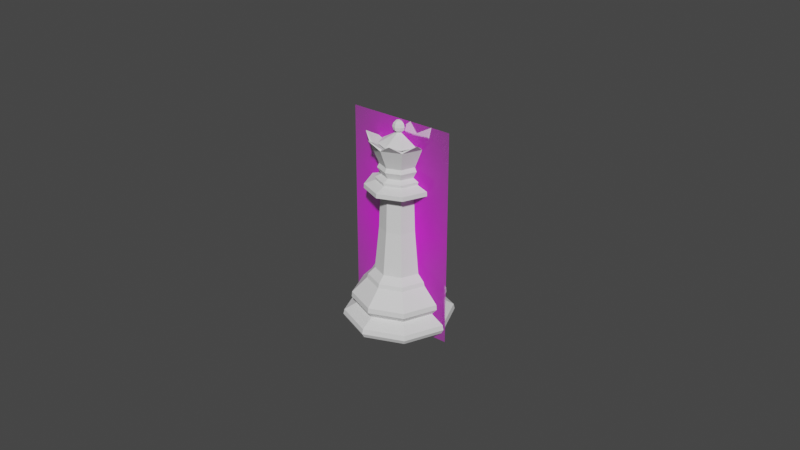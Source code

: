 # Source: queen.blend  (saved by Blender 2.91.10; exported with 4.5.12 LTS)
import bpy
from mathutils import Matrix  # noqa: F401  (used for matrix-valued properties, if any)

bpy.ops.wm.read_factory_settings(use_empty=True)
scene = bpy.context.scene
scene.name = 'Scene'

# ---- collections
col_collection = bpy.data.collections.new('Collection'); scene.collection.children.link(col_collection)

# ---- images (referenced by path relative to the original .blend; pixels are not part of the script)
import os
ASSET_DIR = os.environ.get("B2B_ASSET_DIR", "")  # directory of the original .blend (textures are referenced by path, not embedded)
HERE = os.path.dirname(os.path.abspath(__file__))  # packed textures are extracted next to this script under _unpacked/

def load_image(name, relpath, width, height, colorspace="sRGB"):
    """Load a texture the original file referenced (path relative to the .blend, or extracted next to this script)."""
    p = next((c for c in (os.path.join(HERE, relpath), os.path.join(ASSET_DIR, relpath)) if relpath and os.path.exists(c)), "")
    if p:
        img = bpy.data.images.load(p, check_existing=True)
        img.name = name
    else:  # same state as the original file: an image datablock whose file is absent (Cycles renders it pink)
        img = bpy.data.images.new(name, width, height)
        img.source = "FILE"
        img.filepath = "//" + (relpath or name)
    img.colorspace_settings.name = colorspace
    return img
img_queenref_png = load_image('queenRef.png', 'queenRef.png', 1024, 1024, 'sRGB')

# ---- materials (node trees are filled in below, after node groups)
mat_bishopref = bpy.data.materials.new('bishopRef')
mat_bishopref.surface_render_method = 'BLENDED'
mat_bishopref.blend_method = 'BLEND'
mat_bishopref.use_transparent_shadow = False

# ---- material node trees
mat_bishopref.use_nodes = True; mat_bishopref.node_tree.nodes.clear()
_N = mat_bishopref.node_tree.nodes; _L = mat_bishopref.node_tree.links
n0 = _N.new('ShaderNodeBsdfPrincipled'); n0.name = 'Principled BSDF'; n0.location = (-15, 294)
n0.distribution = 'GGX'
n0.subsurface_method = 'BURLEY'
n0.inputs[3].default_value = 1.45
n0.inputs[27].default_value = (0.0, 0.0, 0.0, 1.0)
n0.inputs[28].default_value = 1.0
n1 = _N.new('ShaderNodeOutputMaterial'); n1.name = 'Material Output'; n1.location = (285, 294)
n2 = _N.new('ShaderNodeTexImage'); n2.name = 'Image Texture'; n2.location = (-215, 294)
n2.image = img_queenref_png
n2.extension = 'CLIP'
_L.new(n2.outputs[0], n0.inputs[0])
_L.new(n2.outputs[1], n0.inputs[4])
_L.new(n0.outputs[0], n1.inputs[0])
n1.is_active_output = True

# ---- world
world_world = bpy.data.worlds.new('World'); scene.world = world_world
world_world.use_nodes = True; world_world.node_tree.nodes.clear()
_N = world_world.node_tree.nodes; _L = world_world.node_tree.links
n0 = _N.new('ShaderNodeOutputWorld'); n0.name = 'World Output'; n0.location = (300, 300)
n1 = _N.new('ShaderNodeBackground'); n1.name = 'Background'; n1.location = (10, 300)
n1.inputs[0].default_value = (0.05088, 0.05088, 0.05088, 1.0)
_L.new(n1.outputs[0], n0.inputs[0])
n0.is_active_output = True
world_world.color = (0.05088, 0.05088, 0.05088)
world_world.use_sun_shadow = False
world_world.sun_shadow_jitter_overblur = 0.0

# ---- meshes
me_cylinder = bpy.data.meshes.new('Cylinder')
me_cylinder.from_pydata([(4.096e-10, 0.01025, 0.01667), (0.007248, 0.007248, 0.01667), (0.01025, -7.439e-10, 0.01667), (0.007248, -0.007248, 0.01667), (-4.866e-10, -0.01025, 0.01667), (-0.007248, -0.007248, 0.01667), (-0.01025, -1.736e-10, 0.01667), (-0.007248, 0.007248, 0.01667), (3.262e-10, 0.01563, 0.01), (3.262e-10, 0.0158, 0.008217), (0.01117, 0.01117, 0.008217), (0.01105, 0.01105, 0.01), (0.0158, -9.75e-10, 0.008217), (0.01563, -9.604e-10, 0.01), (0.01117, -0.01117, 0.008217), (0.01105, -0.01105, 0.01), (-1.056e-09, -0.0158, 0.008217), (-1.027e-09, -0.01563, 0.01), (-0.01117, -0.01117, 0.008217), (-0.01105, -0.01105, 0.01), (-0.0158, -8.731e-11, 0.008217), (-0.01563, -8.731e-11, 0.01), (-0.01117, 0.01117, 0.008217), (-0.01105, 0.01105, 0.01), (1.189e-10, 0.01384, 0.00593), (0.009783, 0.009783, 0.00593), (0.01384, -7.177e-10, 0.00593), (0.009783, -0.009783, 0.00593), (-7.136e-10, -0.01384, 0.00593), (-0.009783, -0.009783, 0.00593), (-0.01384, -2.607e-10, 0.00593), (-0.009783, 0.009783, 0.00593), (0.01294, 0.01294, 0.003292), (0.01321, 0.01321, 0.001583), (0.01831, -1.139e-09, 0.003292), (0.01868, -1.161e-09, 0.001583), (0.01294, -0.01294, 0.003292), (0.01321, -0.01321, 0.001583), (-1.275e-09, -0.01831, 0.003292), (-1.307e-09, -0.01868, 0.001583), (-0.01294, -0.01294, 0.003292), (-0.01321, -0.01321, 0.001583), (-0.01831, -1.201e-10, 0.003292), (-0.01868, -1.219e-10, 0.001583), (-0.01294, 0.01294, 0.003292), (-0.01321, 0.01321, 0.001583), (3.262e-10, 0.01868, 0.001583), (3.262e-10, 0.01831, 0.003292), (3.87e-10, 0.01783, -5.821e-11), (0.01261, 0.01261, -5.821e-11), (0.01783, -9.911e-10, -5.821e-11), (0.01261, -0.01261, -5.821e-11), (-1.241e-09, -0.01783, -5.821e-11), (-0.01261, -0.01261, -5.821e-11), (-0.01783, 5.613e-11, -5.821e-11), (-0.01261, 0.01261, -5.821e-11), (3.819e-10, 0.01064, 0.01533), (0.007523, 0.007523, 0.01533), (0.01064, -7.864e-10, 0.01533), (0.007523, -0.007523, 0.01533), (-5.482e-10, -0.01064, 0.01533), (-0.007523, -0.007523, 0.01533), (-0.01064, -1.945e-10, 0.01533), (-0.007523, 0.007523, 0.01533), (0.00564, 0.00564, 0.01904), (3.481e-12, 0.007976, 0.01904), (0.007976, -4.605e-10, 0.01904), (0.00564, -0.00564, 0.01904), (-6.938e-10, -0.007976, 0.01904), (-0.00564, -0.00564, 0.01904), (-0.007976, -1.672e-11, 0.01904), (-0.00564, 0.00564, 0.01904), (0.004274, 0.004274, 0.04614), (-4.469e-10, 0.006044, 0.04614), (0.006044, -3.632e-10, 0.04614), (0.004274, -0.004274, 0.04614), (-9.752e-10, -0.006044, 0.04614), (-0.004274, -0.004274, 0.04614), (-0.006044, -2.698e-11, 0.04614), (-0.004274, 0.004274, 0.04614), (0.005296, 0.005296, 0.05099), (-4.392e-10, 0.00749, 0.05099), (0.00749, -3.671e-10, 0.05099), (0.005296, -0.005296, 0.05099), (-1.094e-09, -0.00749, 0.05099), (-0.005296, -0.005296, 0.05099), (-0.00749, 4.954e-11, 0.05099), (-0.005296, 0.005296, 0.05099), (0.007888, 0.007888, 0.04973), (0.007925, 0.007925, 0.04822), (-3.414e-10, 0.01121, 0.04822), (-3.569e-10, 0.01115, 0.04973), (0.01115, -6.895e-10, 0.04973), (0.01121, -7.116e-10, 0.04822), (0.007888, -0.007888, 0.04973), (0.007925, -0.007925, 0.04822), (-1.332e-09, -0.01115, 0.04973), (-1.321e-09, -0.01121, 0.04822), (-0.007888, -0.007888, 0.04973), (-0.007925, -0.007925, 0.04822), (-0.01115, -6.884e-11, 0.04973), (-0.01121, -8.806e-11, 0.04822), (-0.007888, 0.007888, 0.04973), (-0.007925, 0.007925, 0.04822), (0.004819, 0.004767, 0.06354), (0.006457, 0.006405, 0.06348), (0.00449, 0.004453, 0.05678), (0.004965, 0.004928, 0.05539), (0.009111, -3.088e-06, 0.06348), (0.006335, -2.221e-06, 0.05678), (0.007007, -2.221e-06, 0.05539), (0.006457, -0.006411, 0.06348), (0.00449, -0.004457, 0.05678), (0.004965, -0.004932, 0.05539), (4.898e-05, -0.009065, 0.06348), (3.523e-05, -0.006302, 0.05678), (3.523e-05, -0.006974, 0.05539), (-0.006359, -0.006411, 0.06348), (-0.00442, -0.004457, 0.05678), (-0.004895, -0.004932, 0.05539), (-0.009013, -3.088e-06, 0.06348), (-0.006265, -2.221e-06, 0.05678), (-0.006937, -2.222e-06, 0.05539), (-0.006359, 0.006405, 0.06348), (-0.00442, 0.004453, 0.05678), (-0.004895, 0.004928, 0.05539), (4.898e-05, 0.009059, 0.06348), (3.523e-05, 0.006298, 0.05678), (3.523e-05, 0.00697, 0.05539), (0.006473, -9.168e-11, 0.03425), (0.004577, -0.004577, 0.03425), (1.215e-09, 0.006473, 0.03425), (0.004577, 0.004577, 0.03425), (-0.004577, 0.004577, 0.03425), (-0.004577, -0.004577, 0.03425), (-0.006473, 2.685e-10, 0.03425), (6.49e-10, -0.006473, 0.03425), (0.005476, 0.005457, 0.05205), (0.007737, -1.111e-06, 0.05205), (0.005476, -0.005459, 0.05205), (1.761e-05, -0.00772, 0.05205), (-0.005441, -0.005459, 0.05205), (-0.007701, -1.111e-06, 0.05205), (-0.005441, 0.005457, 0.05205), (1.762e-05, 0.007718, 0.05205), (0.004062, 0.004034, 0.05296), (0.005734, -1.666e-06, 0.05296), (0.004062, -0.004037, 0.05296), (2.642e-05, -0.005709, 0.05296), (-0.004009, -0.004037, 0.05296), (-0.005681, -1.666e-06, 0.05296), (-0.004009, 0.004034, 0.05296), (2.642e-05, 0.005705, 0.05296), (-5.364e-06, 3.382e-07, 0.07129), (0.0007534, 0.0007591, 0.071), (0.001309, 0.001315, 0.0702), (0.001512, 0.001518, 0.06911), (0.001309, 0.001315, 0.06802), (0.0006043, 0.00061, 0.06707), (0.001068, 3.384e-07, 0.071), (0.001853, 3.384e-07, 0.0702), (0.002141, 3.384e-07, 0.06911), (0.001853, 3.384e-07, 0.06802), (0.0008569, 3.384e-07, 0.06707), (0.0007534, -0.0007584, 0.071), (0.001309, -0.001314, 0.0702), (0.001512, -0.001517, 0.06911), (0.001309, -0.001314, 0.06802), (0.0006043, -0.0006094, 0.06707), (-5.364e-06, -0.001073, 0.071), (-5.364e-06, -0.001858, 0.0702), (-5.364e-06, -0.002146, 0.06911), (-5.364e-06, -0.001858, 0.06802), (-5.364e-06, -0.0008619, 0.06707), (-0.0007641, -0.0007584, 0.071), (-0.00132, -0.001314, 0.0702), (-0.001523, -0.001517, 0.06911), (-0.00132, -0.001314, 0.06802), (-0.0006151, -0.0006094, 0.06707), (-0.001078, 3.384e-07, 0.071), (-0.001864, 3.384e-07, 0.0702), (-0.002151, 3.384e-07, 0.06911), (-0.001864, 3.384e-07, 0.06802), (-0.0008676, 3.384e-07, 0.06707), (-0.0007641, 0.0007591, 0.071), (-0.00132, 0.001315, 0.0702), (-0.001523, 0.001518, 0.06911), (-0.00132, 0.001315, 0.06802), (-0.0006151, 0.00061, 0.06707), (-5.364e-06, 0.001073, 0.071), (-5.364e-06, 0.001859, 0.0702), (-5.364e-06, 0.002146, 0.06911), (-5.364e-06, 0.001859, 0.06802), (-5.364e-06, 0.0008626, 0.06707), (0.006795, -3.087e-06, 0.06354), (0.004819, -0.004773, 0.06354), (4.896e-05, -0.006749, 0.06354), (-0.004721, -0.004773, 0.06354), (-0.006697, -3.087e-06, 0.06354), (-0.004721, 0.004767, 0.06354), (4.896e-05, 0.006743, 0.06354), (-0.003138, 0.003184, 0.06211), (-0.004458, -3.088e-06, 0.06211), (4.898e-05, 0.004504, 0.06211), (4.898e-05, -0.00451, 0.06211), (0.003236, -0.00319, 0.06211), (-0.003138, -0.00319, 0.06211), (0.004556, -3.088e-06, 0.06211), (0.003236, 0.003184, 0.06211), (-0.005888, 0.005933, 0.06389), (4.898e-05, 0.008392, 0.06389), (4.898e-05, -0.008399, 0.06389), (-0.005888, -0.00594, 0.06389), (0.008444, -3.088e-06, 0.06389), (-0.008347, -3.088e-06, 0.06389), (0.005985, -0.00594, 0.06389), (0.005985, 0.005933, 0.06389), (-0.00998, -0.004257, 0.06642), (-0.003965, 0.01027, 0.06642), (0.01056, 0.004251, 0.06642), (0.004543, -0.01027, 0.06642), (0.004543, 0.01027, 0.06642), (0.01056, -0.004257, 0.06642), (-0.00998, 0.004251, 0.06642), (-0.003965, -0.01027, 0.06642)], [], [(57, 1, 2, 58), (2, 1, 64, 66), (56, 0, 1, 57), (62, 6, 7, 63), (61, 5, 6, 62), (60, 4, 5, 61), (59, 3, 4, 60), (12, 26, 25, 10), (14, 27, 26, 12), (16, 28, 27, 14), (18, 29, 28, 16), (20, 30, 29, 18), (22, 31, 30, 20), (9, 24, 31, 22), (58, 2, 3, 59), (10, 25, 24, 9), (63, 23, 21, 62), (23, 8, 9, 22), (62, 21, 19, 61), (21, 23, 22, 20), (61, 19, 17, 60), (19, 21, 20, 18), (60, 17, 15, 59), (17, 19, 18, 16), (59, 15, 13, 58), (15, 17, 16, 14), (58, 13, 11, 57), (13, 15, 14, 12), (57, 11, 8, 56), (11, 13, 12, 10), (8, 11, 10, 9), (25, 32, 47, 24), (47, 32, 33, 46), (26, 34, 32, 25), (32, 34, 35, 33), (27, 36, 34, 26), (34, 36, 37, 35), (28, 38, 36, 27), (36, 38, 39, 37), (29, 40, 38, 28), (38, 40, 41, 39), (30, 42, 40, 29), (40, 42, 43, 41), (31, 44, 42, 30), (42, 44, 45, 43), (24, 47, 44, 31), (44, 47, 46, 45), (48, 46, 33, 49), (33, 35, 50, 49), (50, 35, 37, 51), (37, 39, 52, 51), (39, 41, 53, 52), (41, 43, 54, 53), (43, 45, 55, 54), (45, 46, 48, 55), (48, 49, 50, 51, 52, 53, 54, 55), (63, 7, 0, 56), (56, 8, 23, 63), (130, 129, 74, 75), (7, 6, 70, 71), (5, 4, 68, 69), (3, 2, 66, 67), (1, 0, 65, 64), (0, 7, 71, 65), (6, 5, 69, 70), (4, 3, 67, 68), (94, 92, 82, 83), (132, 131, 73, 72), (131, 133, 79, 73), (135, 134, 77, 78), (136, 130, 75, 76), (129, 132, 72, 74), (133, 135, 78, 79), (134, 136, 76, 77), (100, 98, 85, 86), (102, 100, 86, 87), (98, 96, 84, 85), (91, 102, 87, 81), (96, 94, 83, 84), (79, 103, 90, 73), (137, 138, 82, 80), (77, 99, 101, 78), (76, 75, 95, 97), (88, 91, 81, 80), (78, 101, 103, 79), (76, 97, 99, 77), (74, 93, 95, 75), (72, 89, 93, 74), (92, 88, 80, 82), (89, 90, 91, 88), (93, 89, 88, 92), (95, 93, 92, 94), (97, 95, 94, 96), (99, 97, 96, 98), (101, 99, 98, 100), (103, 101, 100, 102), (90, 103, 102, 91), (73, 90, 89, 72), (109, 108, 111, 112), (106, 105, 108, 109), (128, 127, 106, 107), (107, 106, 109, 110), (208, 203, 200, 104), (110, 109, 112, 113), (112, 111, 114, 115), (202, 206, 197, 198), (113, 112, 115, 116), (115, 114, 117, 118), (207, 208, 104, 194), (116, 115, 118, 119), (118, 117, 120, 121), (206, 204, 196, 197), (119, 118, 121, 122), (121, 120, 123, 124), (204, 205, 195, 196), (122, 121, 124, 125), (124, 123, 126, 127), (203, 201, 199, 200), (125, 124, 127, 128), (127, 126, 105, 106), (201, 202, 198, 199), (138, 139, 83, 82), (139, 140, 84, 83), (140, 141, 85, 84), (141, 142, 86, 85), (142, 143, 87, 86), (143, 144, 81, 87), (144, 137, 80, 81), (69, 68, 136, 134), (71, 70, 135, 133), (66, 64, 132, 129), (68, 67, 130, 136), (70, 69, 134, 135), (65, 71, 133, 131), (64, 65, 131, 132), (67, 66, 129, 130), (152, 145, 137, 144), (151, 152, 144, 143), (150, 151, 143, 142), (149, 150, 142, 141), (148, 149, 141, 140), (147, 148, 140, 139), (146, 147, 139, 138), (145, 146, 138, 137), (107, 110, 146, 145), (110, 113, 147, 146), (113, 116, 148, 147), (116, 119, 149, 148), (119, 122, 150, 149), (122, 125, 151, 150), (125, 128, 152, 151), (128, 107, 145, 152), (189, 153, 154), (192, 191, 156, 157), (190, 189, 154, 155), (193, 192, 157, 158), (191, 190, 155, 156), (157, 156, 161, 162), (155, 154, 159, 160), (158, 157, 162, 163), (156, 155, 160, 161), (154, 153, 159), (162, 161, 166, 167), (160, 159, 164, 165), (163, 162, 167, 168), (161, 160, 165, 166), (159, 153, 164), (165, 164, 169, 170), (168, 167, 172, 173), (166, 165, 170, 171), (164, 153, 169), (167, 166, 171, 172), (173, 172, 177, 178), (171, 170, 175, 176), (169, 153, 174), (172, 171, 176, 177), (170, 169, 174, 175), (178, 177, 182, 183), (176, 175, 180, 181), (174, 153, 179), (177, 176, 181, 182), (175, 174, 179, 180), (183, 182, 187, 188), (181, 180, 185, 186), (179, 153, 184), (182, 181, 186, 187), (180, 179, 184, 185), (188, 187, 192, 193), (186, 185, 190, 191), (184, 153, 189), (187, 186, 191, 192), (185, 184, 189, 190), (158, 163, 194, 104), (163, 168, 195, 194), (168, 173, 196, 195), (173, 178, 197, 196), (178, 183, 198, 197), (183, 188, 199, 198), (188, 193, 200, 199), (193, 158, 104, 200), (215, 213, 207, 205), (209, 214, 202, 201), (210, 209, 201, 203), (211, 215, 205, 204), (212, 211, 204, 206), (213, 216, 208, 207), (214, 212, 206, 202), (216, 210, 203, 208), (105, 126, 221), (117, 212, 217), (108, 105, 219), (211, 212, 224), (211, 114, 220), (209, 210, 218), (123, 120, 223), (111, 108, 222), (212, 214, 217), (214, 120, 217), (120, 117, 217), (126, 123, 218), (210, 126, 218), (123, 209, 218), (105, 216, 219), (213, 108, 219), (216, 213, 219), (114, 111, 220), (215, 211, 220), (111, 215, 220), (216, 105, 221), (210, 216, 221), (126, 210, 221), (108, 213, 222), (215, 111, 222), (213, 215, 222), (120, 214, 223), (214, 209, 223), (209, 123, 223), (212, 117, 224), (114, 211, 224), (117, 114, 224), (205, 207, 194, 195)])
_uv = me_cylinder.uv_layers.new(name='UVMap')
_uv.uv.foreach_set('vector', [0.875, 0.9456, 0.875, 1.0, 0.75, 1.0, 0.75, 0.9456, 0.75, 1.0, 0.875, 1.0, 0.875, 1.0, 0.75, 1.0, 1.0, 0.9456, 1.0, 1.0, 0.875, 1.0, 0.875, 0.9456, 0.25, 0.9456, 0.25, 1.0, 0.125, 1.0, 0.125, 0.9456, 0.375, 0.9456, 0.375, 1.0, 0.25, 1.0, 0.25, 0.9456, 0.5, 0.9456, 0.5, 1.0, 0.375, 1.0, 0.375, 0.9456, 0.625, 0.9456, 0.625, 1.0, 0.5, 1.0, 0.5, 0.9456, 0.75, 0.7671, 0.75, 0.7073, 0.875, 0.7073, 0.875, 0.7671, 0.625, 0.7671, 0.625, 0.7073, 0.75, 0.7073, 0.75, 0.7671, 0.5, 0.7671, 0.5, 0.7073, 0.625, 0.7073, 0.625, 0.7671, 0.375, 0.7671, 0.375, 0.7073, 0.5, 0.7073, 0.5, 0.7671, 0.25, 0.7671, 0.25, 0.7073, 0.375, 0.7073, 0.375, 0.7671, 0.125, 0.7671, 0.125, 0.7073, 0.25, 0.7073, 0.25, 0.7671, 0.002605, 0.7671, -0.0005224, 0.7073, 0.125, 0.7073, 0.125, 0.7671, 0.75, 0.9456, 0.75, 1.0, 0.625, 1.0, 0.625, 0.9456, 0.875, 0.7671, 0.875, 0.7073, 1.001, 0.7073, 0.9974, 0.7671, 0.125, 0.9456, 0.125, 0.8316, 0.25, 0.8316, 0.25, 0.9456, 0.125, 0.8316, 0.001901, 0.8316, 0.002605, 0.7671, 0.125, 0.7671, 0.25, 0.9456, 0.25, 0.8316, 0.375, 0.8316, 0.375, 0.9456, 0.25, 0.8316, 0.125, 0.8316, 0.125, 0.7671, 0.25, 0.7671, 0.375, 0.9456, 0.375, 0.8316, 0.5, 0.8316, 0.5, 0.9456, 0.375, 0.8316, 0.25, 0.8316, 0.25, 0.7671, 0.375, 0.7671, 0.5, 0.9456, 0.5, 0.8316, 0.625, 0.8316, 0.625, 0.9456, 0.5, 0.8316, 0.375, 0.8316, 0.375, 0.7671, 0.5, 0.7671, 0.625, 0.9456, 0.625, 0.8316, 0.75, 0.8316, 0.75, 0.9456, 0.625, 0.8316, 0.5, 0.8316, 0.5, 0.7671, 0.625, 0.7671, 0.75, 0.9456, 0.75, 0.8316, 0.875, 0.8316, 0.875, 0.9456, 0.75, 0.8316, 0.625, 0.8316, 0.625, 0.7671, 0.75, 0.7671, 0.875, 0.9456, 0.875, 0.8316, 0.9981, 0.8316, 1.0, 0.9456, 0.875, 0.8316, 0.75, 0.8316, 0.75, 0.7671, 0.875, 0.7671, 0.9981, 0.8316, 0.875, 0.8316, 0.875, 0.7671, 0.9974, 0.7671, 0.875, 0.7073, 0.875, 0.5905, 0.9985, 0.5905, 1.001, 0.7073, 0.9985, 0.5905, 0.875, 0.5905, 0.875, 0.5586, 0.9995, 0.5586, 0.75, 0.7073, 0.75, 0.5905, 0.875, 0.5905, 0.875, 0.7073, 0.875, 0.5905, 0.75, 0.5905, 0.75, 0.5586, 0.875, 0.5586, 0.625, 0.7073, 0.625, 0.5905, 0.75, 0.5905, 0.75, 0.7073, 0.75, 0.5905, 0.625, 0.5905, 0.625, 0.5586, 0.75, 0.5586, 0.5, 0.7073, 0.5, 0.5905, 0.625, 0.5905, 0.625, 0.7073, 0.625, 0.5905, 0.5, 0.5905, 0.5, 0.5586, 0.625, 0.5586, 0.375, 0.7073, 0.375, 0.5905, 0.5, 0.5905, 0.5, 0.7073, 0.5, 0.5905, 0.375, 0.5905, 0.375, 0.5586, 0.5, 0.5586, 0.25, 0.7073, 0.25, 0.5905, 0.375, 0.5905, 0.375, 0.7073, 0.375, 0.5905, 0.25, 0.5905, 0.25, 0.5586, 0.375, 0.5586, 0.125, 0.7073, 0.125, 0.5905, 0.25, 0.5905, 0.25, 0.7073, 0.25, 0.5905, 0.125, 0.5905, 0.125, 0.5586, 0.25, 0.5586, -0.0005224, 0.7073, 0.001484, 0.5905, 0.125, 0.5905, 0.125, 0.7073, 0.125, 0.5905, 0.001484, 0.5905, 0.0005248, 0.5586, 0.125, 0.5586, 0.9983, 0.5, 0.9995, 0.5586, 0.875, 0.5586, 0.8767, 0.5, 0.875, 0.5586, 0.75, 0.5586, 0.7517, 0.5, 0.8733, 0.5, 0.7483, 0.5, 0.75, 0.5586, 0.625, 0.5586, 0.6267, 0.5, 0.625, 0.5586, 0.5, 0.5586, 0.5017, 0.5, 0.6233, 0.5, 0.5, 0.5586, 0.375, 0.5586, 0.3767, 0.5, 0.4983, 0.5, 0.375, 0.5586, 0.25, 0.5586, 0.2517, 0.5, 0.3733, 0.5, 0.25, 0.5586, 0.125, 0.5586, 0.1267, 0.5, 0.2483, 0.5, 0.125, 0.5586, 0.0005248, 0.5586, 0.001691, 0.5, 0.1233, 0.5, 0.75, 0.4835, 0.9151, 0.4151, 0.9835, 0.25, 0.9151, 0.08488, 0.75, 0.01649, 0.5849, 0.08488, 0.5165, 0.25, 0.5849, 0.4151, 0.125, 0.9456, 0.125, 1.0, 0.0, 1.0, 0.0, 0.9456, 0.0, 0.9456, 0.001901, 0.8316, 0.125, 0.8316, 0.125, 0.9456, 0.625, 1.0, 0.75, 1.0, 0.75, 1.0, 0.625, 1.0, 0.125, 1.0, 0.25, 1.0, 0.25, 1.0, 0.125, 1.0, 0.375, 1.0, 0.5, 1.0, 0.5, 1.0, 0.375, 1.0, 0.625, 1.0, 0.75, 1.0, 0.75, 1.0, 0.625, 1.0, 0.875, 1.0, 1.0, 1.0, 1.0, 1.0, 0.875, 1.0, 0.0, 1.0, 0.125, 1.0, 0.125, 1.0, 0.0, 1.0, 0.25, 1.0, 0.375, 1.0, 0.375, 1.0, 0.25, 1.0, 0.5, 1.0, 0.625, 1.0, 0.625, 1.0, 0.5, 1.0, 0.625, 1.0, 0.75, 1.0, 0.75, 1.0, 0.625, 1.0, 0.875, 1.0, 1.0, 1.0, 1.0, 1.0, 0.875, 1.0, 0.0, 1.0, 0.125, 1.0, 0.125, 1.0, 0.0, 1.0, 0.25, 1.0, 0.375, 1.0, 0.375, 1.0, 0.25, 1.0, 0.5, 1.0, 0.625, 1.0, 0.625, 1.0, 0.5, 1.0, 0.75, 1.0, 0.875, 1.0, 0.875, 1.0, 0.75, 1.0, 0.125, 1.0, 0.25, 1.0, 0.25, 1.0, 0.125, 1.0, 0.375, 1.0, 0.5, 1.0, 0.5, 1.0, 0.375, 1.0, 0.25, 1.0, 0.375, 1.0, 0.375, 1.0, 0.25, 1.0, 0.125, 1.0, 0.25, 1.0, 0.25, 1.0, 0.125, 1.0, 0.375, 1.0, 0.5, 1.0, 0.5, 1.0, 0.375, 1.0, 0.0, 1.0, 0.125, 1.0, 0.125, 1.0, 0.0, 1.0, 0.5, 1.0, 0.625, 1.0, 0.625, 1.0, 0.5, 1.0, 0.125, 1.0, 0.125, 1.0, 0.0, 1.0, 0.0, 1.0, 0.75, 0.5833, 0.625, 0.5833, 0.75, 1.0, 0.875, 1.0, 0.375, 1.0, 0.375, 1.0, 0.25, 1.0, 0.25, 1.0, 0.5, 1.0, 0.625, 1.0, 0.625, 1.0, 0.5, 1.0, 0.875, 1.0, 1.0, 1.0, 1.0, 1.0, 0.875, 1.0, 0.25, 1.0, 0.25, 1.0, 0.125, 1.0, 0.125, 1.0, 0.5, 1.0, 0.5, 1.0, 0.375, 1.0, 0.375, 1.0, 0.75, 1.0, 0.75, 1.0, 0.625, 1.0, 0.625, 1.0, 0.875, 1.0, 0.875, 1.0, 0.75, 1.0, 0.75, 1.0, 0.75, 1.0, 0.875, 1.0, 0.875, 1.0, 0.75, 1.0, 0.875, 1.0, 1.0, 1.0, 1.0, 1.0, 0.875, 1.0, 0.75, 1.0, 0.875, 1.0, 0.875, 1.0, 0.75, 1.0, 0.625, 1.0, 0.75, 1.0, 0.75, 1.0, 0.625, 1.0, 0.5, 1.0, 0.625, 1.0, 0.625, 1.0, 0.5, 1.0, 0.375, 1.0, 0.5, 1.0, 0.5, 1.0, 0.375, 1.0, 0.25, 1.0, 0.375, 1.0, 0.375, 1.0, 0.25, 1.0, 0.125, 1.0, 0.25, 1.0, 0.25, 1.0, 0.125, 1.0, 0.0, 1.0, 0.125, 1.0, 0.125, 1.0, 0.0, 1.0, 1.0, 1.0, 1.0, 1.0, 0.875, 1.0, 0.875, 1.0, 0.5, 0.3333, 0.5, 0.8333, 0.375, 0.8333, 0.375, 0.3333, 0.625, 0.3333, 0.625, 0.8333, 0.5, 0.8333, 0.5, 0.3333, 0.75, 0.1667, 0.75, 0.3333, 0.625, 0.3333, 0.625, 0.1667, 0.625, 0.1667, 0.625, 0.3333, 0.5, 0.3333, 0.5, 0.1667, 0.625, 0.8333, 0.75, 0.8333, 0.75, 0.8333, 0.625, 0.8333, 0.5, 0.1667, 0.5, 0.3333, 0.375, 0.3333, 0.375, 0.1667, 0.375, 0.3333, 0.375, 0.8333, 0.25, 0.8333, 0.25, 0.3333, 0.0, 0.8333, 0.125, 0.8333, 0.125, 0.8333, 0.0, 0.8333, 0.375, 0.1667, 0.375, 0.3333, 0.25, 0.3333, 0.25, 0.1667, 0.25, 0.3333, 0.25, 0.8333, 0.125, 0.8333, 0.125, 0.3333, 0.5, 0.8333, 0.625, 0.8333, 0.625, 0.8333, 0.5, 0.8333, 0.25, 0.1667, 0.25, 0.3333, 0.125, 0.3333, 0.125, 0.1667, 0.125, 0.3333, 0.125, 0.8333, 0.0, 0.8333, 0.0, 0.3333, 0.125, 0.8333, 0.25, 0.8333, 0.25, 0.8333, 0.125, 0.8333, 0.125, 0.1667, 0.125, 0.3333, 0.0, 0.3333, 0.0, 0.1667, 1.0, 0.3333, 1.0, 0.8333, 0.875, 0.8333, 0.875, 0.3333, 0.25, 0.8333, 0.375, 0.8333, 0.375, 0.8333, 0.25, 0.8333, 1.0, 0.1667, 1.0, 0.3333, 0.875, 0.3333, 0.875, 0.1667, 0.875, 0.3333, 0.875, 0.8333, 0.75, 0.8333, 0.75, 0.3333, 0.75, 0.8333, 0.875, 0.8333, 0.875, 0.8333, 0.75, 0.8333, 0.875, 0.1667, 0.875, 0.3333, 0.75, 0.3333, 0.75, 0.1667, 0.75, 0.3333, 0.75, 0.8333, 0.625, 0.8333, 0.625, 0.3333, 0.875, 0.8333, 1.0, 0.8333, 1.0, 0.8333, 0.875, 0.8333, 0.625, 0.5833, 0.5, 0.5833, 0.625, 1.0, 0.75, 1.0, 0.5, 0.5833, 0.375, 0.5833, 0.5, 1.0, 0.625, 1.0, 0.375, 0.5833, 0.25, 0.5833, 0.375, 1.0, 0.5, 1.0, 0.25, 0.5833, 0.125, 0.5833, 0.25, 1.0, 0.375, 1.0, 0.625, 0.5833, 0.5, 0.5833, 0.125, 1.0, 0.25, 1.0, 0.5, 0.5833, 0.375, 0.5833, 0.0, 1.0, 0.125, 1.0, 0.875, 0.5833, 0.75, 0.5833, 0.875, 1.0, 1.0, 1.0, 0.375, 1.0, 0.5, 1.0, 0.5, 1.0, 0.375, 1.0, 0.125, 1.0, 0.25, 1.0, 0.25, 1.0, 0.125, 1.0, 0.75, 1.0, 0.875, 1.0, 0.875, 1.0, 0.75, 1.0, 0.5, 1.0, 0.625, 1.0, 0.625, 1.0, 0.5, 1.0, 0.25, 1.0, 0.375, 1.0, 0.375, 1.0, 0.25, 1.0, 0.0, 1.0, 0.125, 1.0, 0.125, 1.0, 0.0, 1.0, 0.875, 1.0, 1.0, 1.0, 1.0, 1.0, 0.875, 1.0, 0.625, 1.0, 0.75, 1.0, 0.75, 1.0, 0.625, 1.0, 0.8125, 0.375, 0.6875, 0.375, 0.75, 0.5833, 0.875, 0.5833, 0.6875, 0.375, 0.5625, 0.375, 0.375, 0.5833, 0.5, 0.5833, 0.8125, 0.375, 0.6875, 0.375, 0.5, 0.5833, 0.625, 0.5833, 0.1875, 0.375, 0.0625, 0.375, 0.125, 0.5833, 0.25, 0.5833, 0.3125, 0.375, 0.1875, 0.375, 0.25, 0.5833, 0.375, 0.5833, 0.4375, 0.375, 0.3125, 0.375, 0.375, 0.5833, 0.5, 0.5833, 0.5625, 0.375, 0.4375, 0.375, 0.5, 0.5833, 0.625, 0.5833, 0.6875, 0.375, 0.5625, 0.375, 0.625, 0.5833, 0.75, 0.5833, 0.625, 0.1667, 0.5, 0.1667, 0.5625, 0.375, 0.6875, 0.375, 0.5, 0.1667, 0.375, 0.1667, 0.4375, 0.375, 0.5625, 0.375, 0.375, 0.1667, 0.25, 0.1667, 0.3125, 0.375, 0.4375, 0.375, 0.25, 0.1667, 0.125, 0.1667, 0.1875, 0.375, 0.3125, 0.375, 0.125, 0.1667, 0.0, 0.1667, 0.0625, 0.375, 0.1875, 0.375, 1.0, 0.1667, 0.875, 0.1667, 0.6875, 0.375, 0.8125, 0.375, 0.875, 0.1667, 0.75, 0.1667, 0.5625, 0.375, 0.6875, 0.375, 0.75, 0.1667, 0.625, 0.1667, 0.6875, 0.375, 0.8125, 0.375, 0.75, 0.8333, 0.6875, 1.0, 0.625, 0.8333, 0.75, 0.3333, 0.75, 0.5, 0.625, 0.5, 0.625, 0.3333, 0.75, 0.6667, 0.75, 0.8333, 0.625, 0.8333, 0.625, 0.6667, 0.75, 0.1667, 0.75, 0.3333, 0.625, 0.3333, 0.625, 0.1667, 0.75, 0.5, 0.75, 0.6667, 0.625, 0.6667, 0.625, 0.5, 0.625, 0.3333, 0.625, 0.5, 0.5, 0.5, 0.5, 0.3333, 0.625, 0.6667, 0.625, 0.8333, 0.5, 0.8333, 0.5, 0.6667, 0.625, 0.1667, 0.625, 0.3333, 0.5, 0.3333, 0.5, 0.1667, 0.625, 0.5, 0.625, 0.6667, 0.5, 0.6667, 0.5, 0.5, 0.625, 0.8333, 0.5625, 1.0, 0.5, 0.8333, 0.5, 0.3333, 0.5, 0.5, 0.375, 0.5, 0.375, 0.3333, 0.5, 0.6667, 0.5, 0.8333, 0.375, 0.8333, 0.375, 0.6667, 0.5, 0.1667, 0.5, 0.3333, 0.375, 0.3333, 0.375, 0.1667, 0.5, 0.5, 0.5, 0.6667, 0.375, 0.6667, 0.375, 0.5, 0.5, 0.8333, 0.4375, 1.0, 0.375, 0.8333, 0.375, 0.6667, 0.375, 0.8333, 0.25, 0.8333, 0.25, 0.6667, 0.375, 0.1667, 0.375, 0.3333, 0.25, 0.3333, 0.25, 0.1667, 0.375, 0.5, 0.375, 0.6667, 0.25, 0.6667, 0.25, 0.5, 0.375, 0.8333, 0.3125, 1.0, 0.25, 0.8333, 0.375, 0.3333, 0.375, 0.5, 0.25, 0.5, 0.25, 0.3333, 0.25, 0.1667, 0.25, 0.3333, 0.125, 0.3333, 0.125, 0.1667, 0.25, 0.5, 0.25, 0.6667, 0.125, 0.6667, 0.125, 0.5, 0.25, 0.8333, 0.1875, 1.0, 0.125, 0.8333, 0.25, 0.3333, 0.25, 0.5, 0.125, 0.5, 0.125, 0.3333, 0.25, 0.6667, 0.25, 0.8333, 0.125, 0.8333, 0.125, 0.6667, 0.125, 0.1667, 0.125, 0.3333, 0.0, 0.3333, 0.0, 0.1667, 0.125, 0.5, 0.125, 0.6667, 0.0, 0.6667, 0.0, 0.5, 0.125, 0.8333, 0.0625, 1.0, 0.0, 0.8333, 0.125, 0.3333, 0.125, 0.5, 0.0, 0.5, 0.0, 0.3333, 0.125, 0.6667, 0.125, 0.8333, 0.0, 0.8333, 0.0, 0.6667, 1.0, 0.1667, 1.0, 0.3333, 0.875, 0.3333, 0.875, 0.1667, 1.0, 0.5, 1.0, 0.6667, 0.875, 0.6667, 0.875, 0.5, 1.0, 0.8333, 0.9375, 1.0, 0.875, 0.8333, 1.0, 0.3333, 1.0, 0.5, 0.875, 0.5, 0.875, 0.3333, 1.0, 0.6667, 1.0, 0.8333, 0.875, 0.8333, 0.875, 0.6667, 0.875, 0.1667, 0.875, 0.3333, 0.75, 0.3333, 0.75, 0.1667, 0.875, 0.5, 0.875, 0.6667, 0.75, 0.6667, 0.75, 0.5, 0.875, 0.8333, 0.8125, 1.0, 0.75, 0.8333, 0.875, 0.3333, 0.875, 0.5, 0.75, 0.5, 0.75, 0.3333, 0.875, 0.6667, 0.875, 0.8333, 0.75, 0.8333, 0.75, 0.6667, 0.625, 0.1667, 0.5, 0.1667, 0.5, 0.8333, 0.625, 0.8333, 0.5, 0.1667, 0.375, 0.1667, 0.375, 0.8333, 0.5, 0.8333, 0.375, 0.1667, 0.25, 0.1667, 0.25, 0.8333, 0.375, 0.8333, 0.25, 0.1667, 0.125, 0.1667, 0.125, 0.8333, 0.25, 0.8333, 0.125, 0.1667, 0.0, 0.1667, 0.0, 0.8333, 0.125, 0.8333, 1.0, 0.1667, 0.875, 0.1667, 0.875, 0.8333, 1.0, 0.8333, 0.875, 0.1667, 0.75, 0.1667, 0.75, 0.8333, 0.875, 0.8333, 0.75, 0.1667, 0.625, 0.1667, 0.625, 0.8333, 0.75, 0.8333, 0.375, 0.8333, 0.5, 0.8333, 0.5, 0.8333, 0.375, 0.8333, 0.875, 0.8333, 1.002, 0.8333, 1.0, 0.8333, 0.875, 0.8333, 0.75, 0.8333, 0.875, 0.8333, 0.875, 0.8333, 0.75, 0.8333, 0.25, 0.8333, 0.375, 0.8333, 0.375, 0.8333, 0.25, 0.8333, 0.125, 0.8333, 0.25, 0.8333, 0.25, 0.8333, 0.125, 0.8333, 0.5, 0.8333, 0.625, 0.8333, 0.625, 0.8333, 0.5, 0.8333, -0.001641, 0.8333, 0.125, 0.8333, 0.125, 0.8333, 0.0, 0.8333, 0.625, 0.8333, 0.75, 0.8333, 0.75, 0.8333, 0.625, 0.8333, 0.625, 0.8333, 0.75, 0.8333, 0.625, 0.8333, 0.125, 0.8333, 0.125, 0.8333, 0.125, 0.8333, 0.5, 0.8333, 0.625, 0.8333, 0.5, 0.8333, 0.25, 0.8333, 0.125, 0.8333, 0.25, 0.8333, 0.25, 0.8333, 0.25, 0.8333, 0.25, 0.8333, 0.875, 0.8333, 0.75, 0.8333, 0.875, 0.8333, 0.875, 0.8333, 1.0, 0.8333, 0.875, 0.8333, 0.375, 0.8333, 0.5, 0.8333, 0.375, 0.8333, 0.125, 0.8333, -0.001641, 0.8333, 0.125, 0.8333, 1.002, 0.8333, 1.0, 0.8333, 1.002, 0.8333, 0.0, 0.8333, 0.125, 0.8333, 0.0, 0.8333, 0.75, 0.8333, 0.875, 0.8333, 0.75, 0.8333, 0.75, 0.8333, 0.75, 0.8333, 0.75, 0.8333, 0.875, 0.8333, 0.875, 0.8333, 0.875, 0.8333, 0.625, 0.8333, 0.625, 0.8333, 0.625, 0.8333, 0.5, 0.8333, 0.5, 0.8333, 0.5, 0.8333, 0.625, 0.8333, 0.5, 0.8333, 0.625, 0.8333, 0.25, 0.8333, 0.375, 0.8333, 0.25, 0.8333, 0.375, 0.8333, 0.25, 0.8333, 0.375, 0.8333, 0.375, 0.8333, 0.375, 0.8333, 0.375, 0.8333, 0.625, 0.8333, 0.625, 0.8333, 0.625, 0.8333, 0.75, 0.8333, 0.625, 0.8333, 0.75, 0.8333, 0.75, 0.8333, 0.75, 0.8333, 0.75, 0.8333, 0.5, 0.8333, 0.5, 0.8333, 0.5, 0.8333, 0.375, 0.8333, 0.375, 0.8333, 0.375, 0.8333, 0.5, 0.8333, 0.375, 0.8333, 0.5, 0.8333, 1.0, 0.8333, 1.002, 0.8333, 1.0, 0.8333, 1.002, 0.8333, 0.875, 0.8333, 1.002, 0.8333, 0.875, 0.8333, 0.875, 0.8333, 0.875, 0.8333, 0.125, 0.8333, 0.125, 0.8333, 0.125, 0.8333, 0.25, 0.8333, 0.25, 0.8333, 0.25, 0.8333, 0.125, 0.8333, 0.25, 0.8333, 0.125, 0.8333, 0.375, 0.8333, 0.5, 0.8333, 0.5, 0.8333, 0.375, 0.8333])
me_cylinder.use_remesh_fix_poles = True
me_cylinder.use_remesh_preserve_attributes = False
me_cylinder.use_mirror_vertex_groups = False
me_cylinder.update()
me_bishopref = bpy.data.meshes.new('bishopRef')
me_bishopref.from_pydata([(-0.2542, -0.5, 0.0), (0.2542, -0.5, 0.0), (-0.2542, 0.5, 0.0), (0.2542, 0.5, 0.0)], [], [(0, 1, 3, 2)])
_uv = me_bishopref.uv_layers.new(name='UVMap')
_uv.uv.foreach_set('vector', [0.0, 0.0, 1.0, 0.0, 1.0, 1.0, 0.0, 1.0])
me_bishopref.materials.append(mat_bishopref)
me_bishopref.use_remesh_fix_poles = True
me_bishopref.use_remesh_preserve_attributes = False
me_bishopref.use_mirror_vertex_groups = False
me_bishopref.update()

# ---- objects
ob_queen = bpy.data.objects.new('Queen', me_cylinder)
ob_queenref = bpy.data.objects.new('queenRef', me_bishopref)

# ---- transforms, parenting, visibility, modifiers, constraints
ob_queen.location = (-1.746e-10, 3.492e-10, 0.0)
ob_queen.scale = (0.9096, 0.9096, 0.8961)
ob_queen.display_type = 'SOLID'
ob_queen.lineart.crease_threshold = 0.0
_m = ob_queen.modifiers.new('Boolean', 'BOOLEAN')
ob_queenref.location = (0.0005687, 0.0, 0.03086)
ob_queenref.rotation_euler = (1.571, 0.0, 0.0)
ob_queenref.scale = (0.06681, 0.06681, 0.06681)
ob_queenref.lineart.crease_threshold = 0.0

# ---- collection membership
col_collection.objects.link(ob_queen)
col_collection.objects.link(ob_queenref)

# ---- scene / render settings (as saved in the file)
scene.frame_start = 1; scene.frame_end = 250; scene.frame_set(1)
scene.render.engine = 'BLENDER_EEVEE_NEXT'
scene.cycles.use_denoising = False
scene.cycles.samples = 128
scene.cycles.sampling_pattern = 'TABULATED_SOBOL'
scene.cycles.use_adaptive_sampling = False
scene.cycles.use_light_tree = False
scene.view_settings.view_transform = 'Filmic'
bpy.context.view_layer.update()

# ---- added for rendering (the .blend has no active camera and no usable light): camera, sun
cam_auto = bpy.data.cameras.new('AutoCamera')
cam_auto.lens = 50.0
cam_auto.sensor_width = 36.0
cam_auto.clip_end = 1000.0
ob_auto_camera = bpy.data.objects.new('AutoCamera', cam_auto)
scene.collection.objects.link(ob_auto_camera)
ob_auto_camera.location = (0.185326, -0.222054, 0.178898)
ob_auto_camera.rotation_euler = (1.09748, -7.21219e-08, 0.694738)
scene.camera = ob_auto_camera
light_auto_sun = bpy.data.lights.new('AutoSun', 'SUN')
light_auto_sun.energy = 3.0
light_auto_sun.angle = 0.0523599
ob_auto_sun = bpy.data.objects.new('AutoSun', light_auto_sun)
scene.collection.objects.link(ob_auto_sun)
ob_auto_sun.rotation_euler = (0.872665, 0.174533, 0.523599)
bpy.context.view_layer.update()
